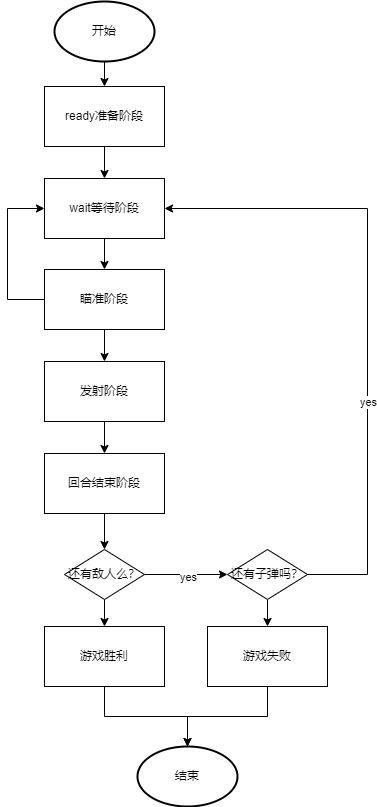

The diagram above was exported from draw.io. Its source (the exported page's mxGraphModel, read from the mxfile embedded in the PNG):
<mxGraphModel dx="2074" dy="1204" grid="1" gridSize="10" guides="1" tooltips="1" connect="1" arrows="1" fold="1" page="1" pageScale="1" pageWidth="827" pageHeight="1169" math="0" shadow="0">
  <root>
    <mxCell id="0" />
    <mxCell id="1" parent="0" />
    <mxCell id="09L_iQxCLaZqSK5bhR6E-28" style="edgeStyle=orthogonalEdgeStyle;rounded=0;orthogonalLoop=1;jettySize=auto;html=1;entryX=0.5;entryY=0;entryDx=0;entryDy=0;" edge="1" parent="1" source="09L_iQxCLaZqSK5bhR6E-29" target="09L_iQxCLaZqSK5bhR6E-31">
      <mxGeometry relative="1" as="geometry" />
    </mxCell>
    <mxCell id="09L_iQxCLaZqSK5bhR6E-29" value="ready准备阶段" style="rounded=0;whiteSpace=wrap;html=1;" vertex="1" parent="1">
      <mxGeometry x="197" y="145" width="120" height="60" as="geometry" />
    </mxCell>
    <mxCell id="09L_iQxCLaZqSK5bhR6E-30" style="edgeStyle=orthogonalEdgeStyle;rounded=0;orthogonalLoop=1;jettySize=auto;html=1;entryX=0.5;entryY=0;entryDx=0;entryDy=0;" edge="1" parent="1" source="09L_iQxCLaZqSK5bhR6E-31" target="09L_iQxCLaZqSK5bhR6E-34">
      <mxGeometry relative="1" as="geometry">
        <mxPoint x="257" y="325" as="targetPoint" />
      </mxGeometry>
    </mxCell>
    <mxCell id="09L_iQxCLaZqSK5bhR6E-31" value="wait等待阶段" style="rounded=0;whiteSpace=wrap;html=1;" vertex="1" parent="1">
      <mxGeometry x="197" y="237" width="120" height="60" as="geometry" />
    </mxCell>
    <mxCell id="09L_iQxCLaZqSK5bhR6E-32" style="edgeStyle=orthogonalEdgeStyle;rounded=0;orthogonalLoop=1;jettySize=auto;html=1;entryX=0;entryY=0.5;entryDx=0;entryDy=0;" edge="1" parent="1" source="09L_iQxCLaZqSK5bhR6E-34" target="09L_iQxCLaZqSK5bhR6E-31">
      <mxGeometry relative="1" as="geometry">
        <Array as="points">
          <mxPoint x="160" y="358" />
          <mxPoint x="160" y="267" />
        </Array>
      </mxGeometry>
    </mxCell>
    <mxCell id="09L_iQxCLaZqSK5bhR6E-33" style="edgeStyle=orthogonalEdgeStyle;rounded=0;orthogonalLoop=1;jettySize=auto;html=1;entryX=0.5;entryY=0;entryDx=0;entryDy=0;" edge="1" parent="1" source="09L_iQxCLaZqSK5bhR6E-34" target="09L_iQxCLaZqSK5bhR6E-36">
      <mxGeometry relative="1" as="geometry" />
    </mxCell>
    <mxCell id="09L_iQxCLaZqSK5bhR6E-34" value="瞄准阶段" style="rounded=0;whiteSpace=wrap;html=1;" vertex="1" parent="1">
      <mxGeometry x="197" y="328" width="120" height="60" as="geometry" />
    </mxCell>
    <mxCell id="09L_iQxCLaZqSK5bhR6E-35" style="edgeStyle=orthogonalEdgeStyle;rounded=0;orthogonalLoop=1;jettySize=auto;html=1;entryX=0.5;entryY=0;entryDx=0;entryDy=0;" edge="1" parent="1" source="09L_iQxCLaZqSK5bhR6E-36" target="09L_iQxCLaZqSK5bhR6E-38">
      <mxGeometry relative="1" as="geometry" />
    </mxCell>
    <mxCell id="09L_iQxCLaZqSK5bhR6E-36" value="发射阶段" style="rounded=0;whiteSpace=wrap;html=1;" vertex="1" parent="1">
      <mxGeometry x="197" y="420" width="120" height="60" as="geometry" />
    </mxCell>
    <mxCell id="09L_iQxCLaZqSK5bhR6E-37" style="edgeStyle=orthogonalEdgeStyle;rounded=0;orthogonalLoop=1;jettySize=auto;html=1;entryX=0.5;entryY=0;entryDx=0;entryDy=0;" edge="1" parent="1" source="09L_iQxCLaZqSK5bhR6E-38" target="09L_iQxCLaZqSK5bhR6E-48">
      <mxGeometry relative="1" as="geometry" />
    </mxCell>
    <mxCell id="09L_iQxCLaZqSK5bhR6E-38" value="回合结束阶段" style="rounded=0;whiteSpace=wrap;html=1;" vertex="1" parent="1">
      <mxGeometry x="197" y="512" width="120" height="60" as="geometry" />
    </mxCell>
    <mxCell id="09L_iQxCLaZqSK5bhR6E-39" style="edgeStyle=orthogonalEdgeStyle;rounded=0;orthogonalLoop=1;jettySize=auto;html=1;entryX=0.5;entryY=0;entryDx=0;entryDy=0;" edge="1" parent="1" source="09L_iQxCLaZqSK5bhR6E-42" target="09L_iQxCLaZqSK5bhR6E-44">
      <mxGeometry relative="1" as="geometry" />
    </mxCell>
    <mxCell id="09L_iQxCLaZqSK5bhR6E-40" style="edgeStyle=orthogonalEdgeStyle;rounded=0;orthogonalLoop=1;jettySize=auto;html=1;entryX=1;entryY=0.5;entryDx=0;entryDy=0;" edge="1" parent="1" source="09L_iQxCLaZqSK5bhR6E-42" target="09L_iQxCLaZqSK5bhR6E-31">
      <mxGeometry relative="1" as="geometry">
        <Array as="points">
          <mxPoint x="520" y="633" />
          <mxPoint x="520" y="267" />
        </Array>
      </mxGeometry>
    </mxCell>
    <mxCell id="09L_iQxCLaZqSK5bhR6E-41" value="yes" style="edgeLabel;html=1;align=center;verticalAlign=middle;resizable=0;points=[];" vertex="1" connectable="0" parent="09L_iQxCLaZqSK5bhR6E-40">
      <mxGeometry x="-0.2577" relative="1" as="geometry">
        <mxPoint as="offset" />
      </mxGeometry>
    </mxCell>
    <mxCell id="09L_iQxCLaZqSK5bhR6E-42" value="还有子弹吗？" style="rhombus;whiteSpace=wrap;html=1;rounded=0;" vertex="1" parent="1">
      <mxGeometry x="380" y="608" width="80" height="50" as="geometry" />
    </mxCell>
    <mxCell id="09L_iQxCLaZqSK5bhR6E-43" style="edgeStyle=orthogonalEdgeStyle;rounded=0;orthogonalLoop=1;jettySize=auto;html=1;" edge="1" parent="1" source="09L_iQxCLaZqSK5bhR6E-44" target="09L_iQxCLaZqSK5bhR6E-52">
      <mxGeometry relative="1" as="geometry" />
    </mxCell>
    <mxCell id="09L_iQxCLaZqSK5bhR6E-44" value="游戏失败" style="rounded=0;whiteSpace=wrap;html=1;" vertex="1" parent="1">
      <mxGeometry x="360" y="685" width="120" height="60" as="geometry" />
    </mxCell>
    <mxCell id="09L_iQxCLaZqSK5bhR6E-45" style="edgeStyle=orthogonalEdgeStyle;rounded=0;orthogonalLoop=1;jettySize=auto;html=1;" edge="1" parent="1" source="09L_iQxCLaZqSK5bhR6E-48" target="09L_iQxCLaZqSK5bhR6E-49">
      <mxGeometry relative="1" as="geometry">
        <mxPoint x="257" y="785.0000000000002" as="targetPoint" />
      </mxGeometry>
    </mxCell>
    <mxCell id="09L_iQxCLaZqSK5bhR6E-46" style="edgeStyle=orthogonalEdgeStyle;rounded=0;orthogonalLoop=1;jettySize=auto;html=1;entryX=0;entryY=0.5;entryDx=0;entryDy=0;" edge="1" parent="1" source="09L_iQxCLaZqSK5bhR6E-48" target="09L_iQxCLaZqSK5bhR6E-42">
      <mxGeometry relative="1" as="geometry" />
    </mxCell>
    <mxCell id="09L_iQxCLaZqSK5bhR6E-47" value="yes" style="edgeLabel;html=1;align=center;verticalAlign=middle;resizable=0;points=[];" vertex="1" connectable="0" parent="09L_iQxCLaZqSK5bhR6E-46">
      <mxGeometry x="0.0354" y="-2" relative="1" as="geometry">
        <mxPoint as="offset" />
      </mxGeometry>
    </mxCell>
    <mxCell id="09L_iQxCLaZqSK5bhR6E-48" value="还有敌人么？" style="rhombus;whiteSpace=wrap;html=1;rounded=0;" vertex="1" parent="1">
      <mxGeometry x="217" y="608" width="80" height="50" as="geometry" />
    </mxCell>
    <mxCell id="09L_iQxCLaZqSK5bhR6E-49" value="游戏胜利" style="rounded=0;whiteSpace=wrap;html=1;" vertex="1" parent="1">
      <mxGeometry x="197" y="685" width="120" height="60" as="geometry" />
    </mxCell>
    <mxCell id="09L_iQxCLaZqSK5bhR6E-50" style="edgeStyle=orthogonalEdgeStyle;rounded=0;orthogonalLoop=1;jettySize=auto;html=1;entryX=0.5;entryY=0;entryDx=0;entryDy=0;" edge="1" parent="1" source="09L_iQxCLaZqSK5bhR6E-51" target="09L_iQxCLaZqSK5bhR6E-29">
      <mxGeometry relative="1" as="geometry" />
    </mxCell>
    <mxCell id="09L_iQxCLaZqSK5bhR6E-51" value="开始" style="strokeWidth=2;html=1;shape=mxgraph.flowchart.start_1;whiteSpace=wrap;" vertex="1" parent="1">
      <mxGeometry x="207" y="60" width="100" height="60" as="geometry" />
    </mxCell>
    <mxCell id="09L_iQxCLaZqSK5bhR6E-52" value="结束" style="strokeWidth=2;html=1;shape=mxgraph.flowchart.start_1;whiteSpace=wrap;" vertex="1" parent="1">
      <mxGeometry x="290" y="805" width="100" height="60" as="geometry" />
    </mxCell>
    <mxCell id="09L_iQxCLaZqSK5bhR6E-53" style="edgeStyle=orthogonalEdgeStyle;rounded=0;orthogonalLoop=1;jettySize=auto;html=1;entryX=0.5;entryY=0;entryDx=0;entryDy=0;entryPerimeter=0;" edge="1" parent="1" source="09L_iQxCLaZqSK5bhR6E-49" target="09L_iQxCLaZqSK5bhR6E-52">
      <mxGeometry relative="1" as="geometry" />
    </mxCell>
  </root>
</mxGraphModel>